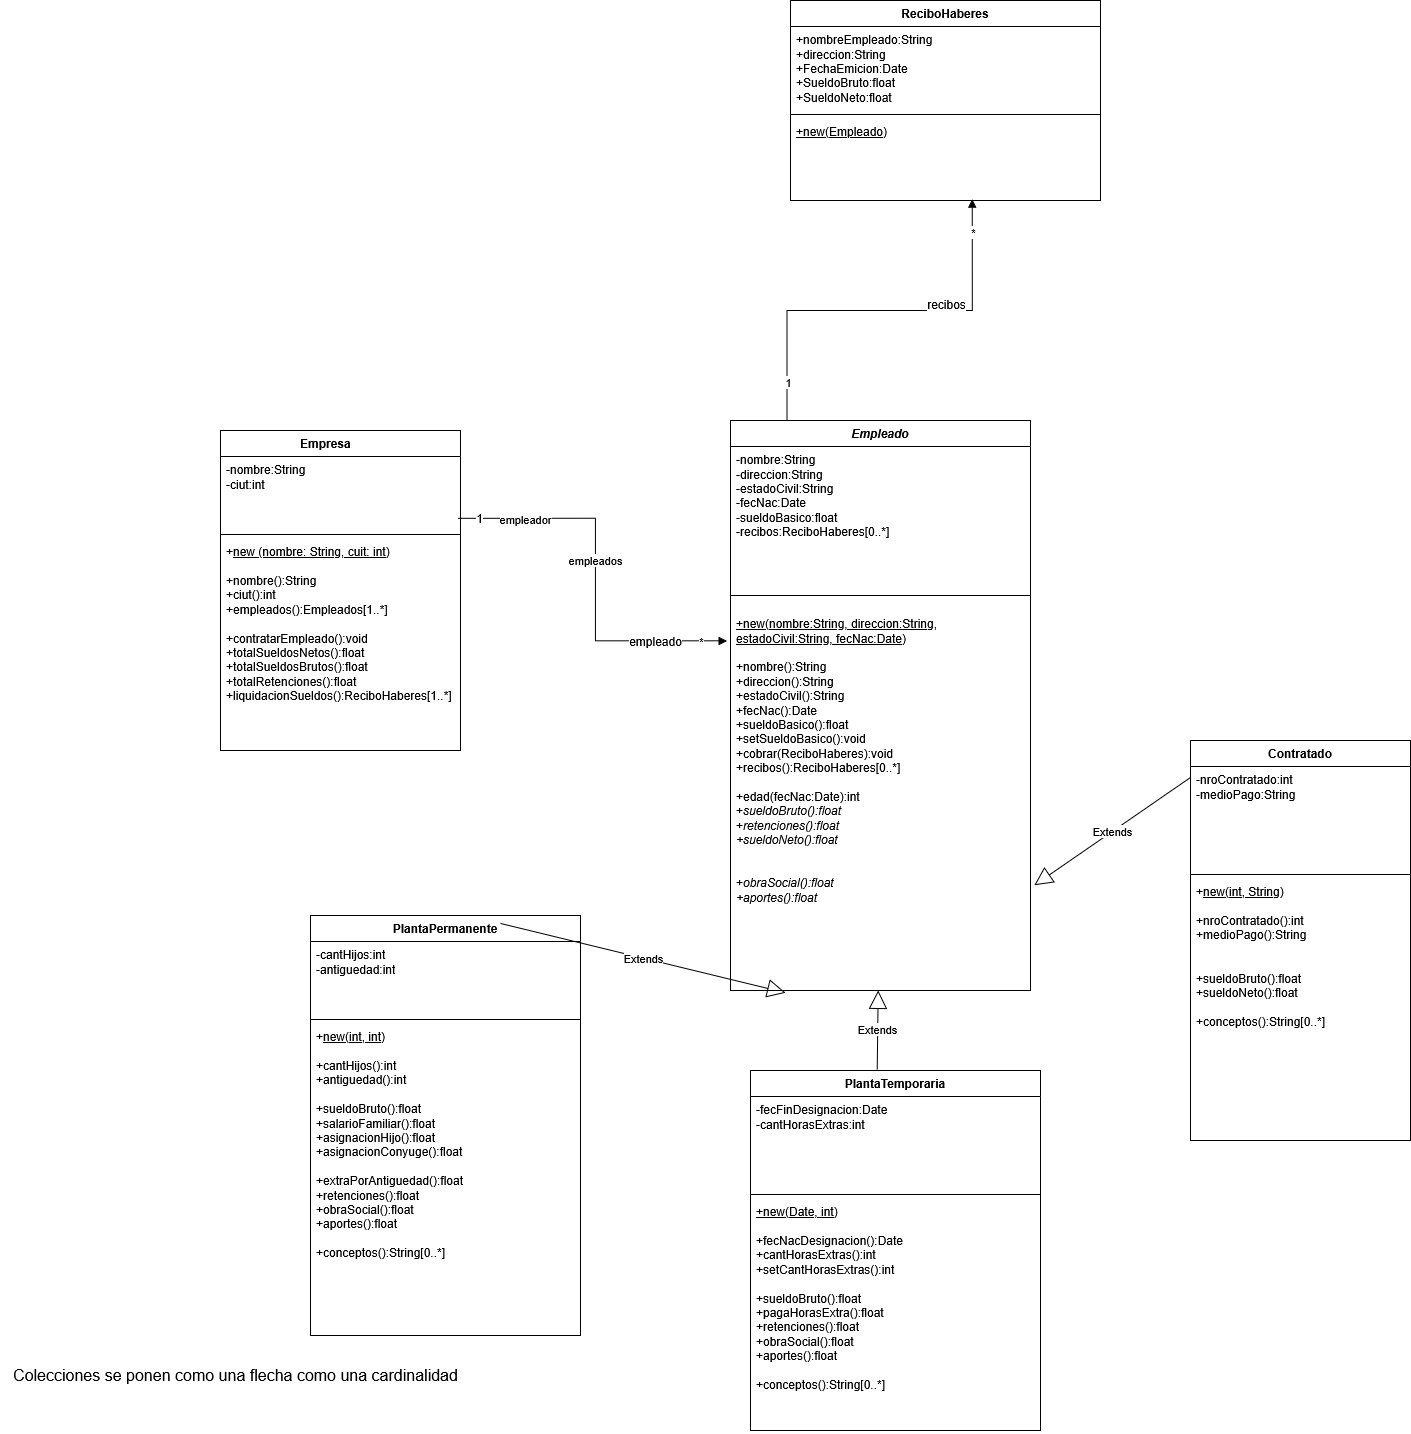

The diagram above was exported from draw.io. Its source (the exported page's mxGraphModel, read from the mxfile embedded in the PNG):
<mxGraphModel dx="3218" dy="2275" grid="1" gridSize="10" guides="1" tooltips="1" connect="1" arrows="1" fold="1" page="1" pageScale="1" pageWidth="827" pageHeight="1169" math="0" shadow="0">
  <root>
    <mxCell id="0" />
    <mxCell id="1" parent="0" />
    <mxCell id="99YnjHb1TMTvw05uR-Ba-2" value="Empresa&lt;span style=&quot;white-space: pre;&quot;&gt;&#09;&lt;/span&gt;" style="swimlane;fontStyle=1;align=center;verticalAlign=top;childLayout=stackLayout;horizontal=1;startSize=26;horizontalStack=0;resizeParent=1;resizeParentMax=0;resizeLast=0;collapsible=1;marginBottom=0;whiteSpace=wrap;html=1;" parent="1" vertex="1">
      <mxGeometry x="-10" y="100" width="240" height="320" as="geometry" />
    </mxCell>
    <mxCell id="99YnjHb1TMTvw05uR-Ba-3" value="&lt;div&gt;-nombre:String&lt;/div&gt;&lt;div&gt;-ciut:int&lt;/div&gt;" style="text;strokeColor=none;fillColor=none;align=left;verticalAlign=top;spacingLeft=4;spacingRight=4;overflow=hidden;rotatable=0;points=[[0,0.5],[1,0.5]];portConstraint=eastwest;whiteSpace=wrap;html=1;" parent="99YnjHb1TMTvw05uR-Ba-2" vertex="1">
      <mxGeometry y="26" width="240" height="74" as="geometry" />
    </mxCell>
    <mxCell id="99YnjHb1TMTvw05uR-Ba-4" value="" style="line;strokeWidth=1;fillColor=none;align=left;verticalAlign=middle;spacingTop=-1;spacingLeft=3;spacingRight=3;rotatable=0;labelPosition=right;points=[];portConstraint=eastwest;strokeColor=inherit;" parent="99YnjHb1TMTvw05uR-Ba-2" vertex="1">
      <mxGeometry y="100" width="240" height="8" as="geometry" />
    </mxCell>
    <mxCell id="99YnjHb1TMTvw05uR-Ba-5" value="&lt;div&gt;+&lt;u&gt;new (nombre: String, cuit: int)&lt;/u&gt;&lt;/div&gt;&lt;div&gt;&lt;br&gt;&lt;/div&gt;&lt;div&gt;+nombre():String&lt;/div&gt;&lt;div&gt;+ciut():int&lt;/div&gt;&lt;div&gt;+empleados():Empleados[1..*]&lt;/div&gt;&lt;div&gt;&lt;br&gt;&lt;/div&gt;&lt;div&gt;+contratarEmpleado():void&lt;/div&gt;&lt;div&gt;+totalSueldosNetos():float&lt;/div&gt;&lt;div&gt;+totalSueldosBrutos():float&lt;/div&gt;&lt;div&gt;+totalRetenciones():float&lt;/div&gt;&lt;div&gt;+liquidacionSueldos():ReciboHaberes[1..*]&lt;/div&gt;&lt;div&gt;&lt;br&gt;&lt;/div&gt;" style="text;strokeColor=none;fillColor=none;align=left;verticalAlign=top;spacingLeft=4;spacingRight=4;overflow=hidden;rotatable=0;points=[[0,0.5],[1,0.5]];portConstraint=eastwest;whiteSpace=wrap;html=1;" parent="99YnjHb1TMTvw05uR-Ba-2" vertex="1">
      <mxGeometry y="108" width="240" height="212" as="geometry" />
    </mxCell>
    <mxCell id="99YnjHb1TMTvw05uR-Ba-6" value="&lt;i&gt;Empleado&lt;/i&gt;" style="swimlane;fontStyle=1;align=center;verticalAlign=top;childLayout=stackLayout;horizontal=1;startSize=26;horizontalStack=0;resizeParent=1;resizeParentMax=0;resizeLast=0;collapsible=1;marginBottom=0;whiteSpace=wrap;html=1;" parent="1" vertex="1">
      <mxGeometry x="500" y="90" width="300" height="570" as="geometry" />
    </mxCell>
    <mxCell id="99YnjHb1TMTvw05uR-Ba-7" value="&lt;div&gt;-nombre:String&lt;/div&gt;&lt;div&gt;-direccion:String&lt;/div&gt;&lt;div&gt;-estadoCivil:String&lt;/div&gt;&lt;div&gt;-fecNac:Date&lt;/div&gt;&lt;div&gt;-sueldoBasico:float&lt;/div&gt;&lt;div&gt;-recibos:ReciboHaberes[0..*]&lt;/div&gt;" style="text;strokeColor=none;fillColor=none;align=left;verticalAlign=top;spacingLeft=4;spacingRight=4;overflow=hidden;rotatable=0;points=[[0,0.5],[1,0.5]];portConstraint=eastwest;whiteSpace=wrap;html=1;" parent="99YnjHb1TMTvw05uR-Ba-6" vertex="1">
      <mxGeometry y="26" width="300" height="134" as="geometry" />
    </mxCell>
    <mxCell id="99YnjHb1TMTvw05uR-Ba-8" value="" style="line;strokeWidth=1;fillColor=none;align=left;verticalAlign=middle;spacingTop=-1;spacingLeft=3;spacingRight=3;rotatable=0;labelPosition=right;points=[];portConstraint=eastwest;strokeColor=inherit;" parent="99YnjHb1TMTvw05uR-Ba-6" vertex="1">
      <mxGeometry y="160" width="300" height="30" as="geometry" />
    </mxCell>
    <mxCell id="99YnjHb1TMTvw05uR-Ba-9" value="&lt;div&gt;&lt;u&gt;+new(nombre:String, direccion:String, estadoCivil:String, fecNac:Date)&lt;/u&gt;&lt;/div&gt;&lt;div&gt;&lt;br&gt;&lt;/div&gt;&lt;div&gt;+nombre():String&lt;/div&gt;&lt;div&gt;+direccion():String&lt;/div&gt;&lt;div&gt;+estadoCivil():String&lt;/div&gt;&lt;div&gt;+fecNac():Date&lt;/div&gt;&lt;div&gt;+sueldoBasico():float&lt;/div&gt;&lt;div&gt;+setSueldoBasico():void&lt;/div&gt;&lt;div&gt;+cobrar(ReciboHaberes):void&lt;/div&gt;&lt;div&gt;+recibos():ReciboHaberes[0..*]&lt;/div&gt;&lt;div&gt;&lt;br&gt;&lt;/div&gt;&lt;div&gt;+edad(fecNac:Date):int&lt;/div&gt;&lt;div&gt;+&lt;i&gt;sueldoBruto():float&lt;/i&gt;&lt;/div&gt;&lt;div&gt;+&lt;i&gt;retenciones():float&lt;/i&gt;&lt;/div&gt;&lt;div&gt;&lt;i&gt;+sueldoNeto():float&lt;/i&gt;&lt;/div&gt;&lt;div&gt;&lt;br&gt;&lt;/div&gt;&lt;div&gt;&lt;br&gt;&lt;/div&gt;&lt;div&gt;+&lt;i&gt;obraSocial():float&lt;/i&gt;&lt;/div&gt;&lt;div&gt;&lt;i&gt;+aportes():float&lt;/i&gt;&lt;/div&gt;" style="text;strokeColor=none;fillColor=none;align=left;verticalAlign=top;spacingLeft=4;spacingRight=4;overflow=hidden;rotatable=0;points=[[0,0.5],[1,0.5]];portConstraint=eastwest;whiteSpace=wrap;html=1;" parent="99YnjHb1TMTvw05uR-Ba-6" vertex="1">
      <mxGeometry y="190" width="300" height="380" as="geometry" />
    </mxCell>
    <mxCell id="99YnjHb1TMTvw05uR-Ba-17" value="PlantaPermanente" style="swimlane;fontStyle=1;align=center;verticalAlign=top;childLayout=stackLayout;horizontal=1;startSize=26;horizontalStack=0;resizeParent=1;resizeParentMax=0;resizeLast=0;collapsible=1;marginBottom=0;whiteSpace=wrap;html=1;" parent="1" vertex="1">
      <mxGeometry x="80" y="585" width="270" height="420" as="geometry" />
    </mxCell>
    <mxCell id="99YnjHb1TMTvw05uR-Ba-18" value="&lt;div&gt;-cantHijos:int&lt;/div&gt;&lt;div&gt;-antiguedad:int&lt;/div&gt;" style="text;strokeColor=none;fillColor=none;align=left;verticalAlign=top;spacingLeft=4;spacingRight=4;overflow=hidden;rotatable=0;points=[[0,0.5],[1,0.5]];portConstraint=eastwest;whiteSpace=wrap;html=1;" parent="99YnjHb1TMTvw05uR-Ba-17" vertex="1">
      <mxGeometry y="26" width="270" height="74" as="geometry" />
    </mxCell>
    <mxCell id="99YnjHb1TMTvw05uR-Ba-19" value="" style="line;strokeWidth=1;fillColor=none;align=left;verticalAlign=middle;spacingTop=-1;spacingLeft=3;spacingRight=3;rotatable=0;labelPosition=right;points=[];portConstraint=eastwest;strokeColor=inherit;" parent="99YnjHb1TMTvw05uR-Ba-17" vertex="1">
      <mxGeometry y="100" width="270" height="8" as="geometry" />
    </mxCell>
    <mxCell id="99YnjHb1TMTvw05uR-Ba-20" value="&lt;div&gt;+&lt;u&gt;new(int, int)&lt;/u&gt;&lt;/div&gt;&lt;div&gt;&lt;br&gt;&lt;/div&gt;&lt;div&gt;+cantHijos():int&lt;/div&gt;&lt;div&gt;+antiguedad():int&lt;/div&gt;&lt;div&gt;&lt;br&gt;&lt;/div&gt;&lt;div&gt;+sueldoBruto():float&lt;/div&gt;&lt;div&gt;+salarioFamiliar():float&lt;/div&gt;&lt;div&gt;+asignacionHijo():float&lt;/div&gt;&lt;div&gt;+asignacionConyuge():float&lt;/div&gt;&lt;div&gt;&lt;br&gt;&lt;/div&gt;&lt;div&gt;+extraPorAntiguedad():float&lt;/div&gt;&lt;div&gt;+retenciones():float&lt;/div&gt;&lt;div&gt;+obraSocial():float&lt;/div&gt;&lt;div&gt;+aportes():float&lt;/div&gt;&lt;div&gt;&lt;br&gt;&lt;/div&gt;&lt;div&gt;+conceptos():String[0..*]&lt;/div&gt;" style="text;strokeColor=none;fillColor=none;align=left;verticalAlign=top;spacingLeft=4;spacingRight=4;overflow=hidden;rotatable=0;points=[[0,0.5],[1,0.5]];portConstraint=eastwest;whiteSpace=wrap;html=1;" parent="99YnjHb1TMTvw05uR-Ba-17" vertex="1">
      <mxGeometry y="108" width="270" height="312" as="geometry" />
    </mxCell>
    <mxCell id="99YnjHb1TMTvw05uR-Ba-21" value="Extends" style="endArrow=block;endSize=16;endFill=0;html=1;rounded=0;exitX=0.704;exitY=0.019;exitDx=0;exitDy=0;exitPerimeter=0;entryX=0.184;entryY=1.006;entryDx=0;entryDy=0;entryPerimeter=0;" parent="1" source="99YnjHb1TMTvw05uR-Ba-17" target="99YnjHb1TMTvw05uR-Ba-9" edge="1">
      <mxGeometry width="160" relative="1" as="geometry">
        <mxPoint x="290" y="390" as="sourcePoint" />
        <mxPoint x="450" y="390" as="targetPoint" />
      </mxGeometry>
    </mxCell>
    <mxCell id="99YnjHb1TMTvw05uR-Ba-24" value="PlantaTemporaria" style="swimlane;fontStyle=1;align=center;verticalAlign=top;childLayout=stackLayout;horizontal=1;startSize=26;horizontalStack=0;resizeParent=1;resizeParentMax=0;resizeLast=0;collapsible=1;marginBottom=0;whiteSpace=wrap;html=1;" parent="1" vertex="1">
      <mxGeometry x="520" y="740" width="290" height="360" as="geometry" />
    </mxCell>
    <mxCell id="99YnjHb1TMTvw05uR-Ba-25" value="&lt;div&gt;-fecFinDesignacion:Date&lt;/div&gt;&lt;div&gt;-cantHorasExtras:int&lt;/div&gt;" style="text;strokeColor=none;fillColor=none;align=left;verticalAlign=top;spacingLeft=4;spacingRight=4;overflow=hidden;rotatable=0;points=[[0,0.5],[1,0.5]];portConstraint=eastwest;whiteSpace=wrap;html=1;" parent="99YnjHb1TMTvw05uR-Ba-24" vertex="1">
      <mxGeometry y="26" width="290" height="94" as="geometry" />
    </mxCell>
    <mxCell id="99YnjHb1TMTvw05uR-Ba-26" value="" style="line;strokeWidth=1;fillColor=none;align=left;verticalAlign=middle;spacingTop=-1;spacingLeft=3;spacingRight=3;rotatable=0;labelPosition=right;points=[];portConstraint=eastwest;strokeColor=inherit;" parent="99YnjHb1TMTvw05uR-Ba-24" vertex="1">
      <mxGeometry y="120" width="290" height="8" as="geometry" />
    </mxCell>
    <mxCell id="99YnjHb1TMTvw05uR-Ba-27" value="&lt;div&gt;&lt;u&gt;+new(Date, int)&lt;/u&gt;&lt;/div&gt;&lt;div&gt;&lt;br&gt;&lt;/div&gt;&lt;div&gt;+fecNacDesignacion():Date&lt;/div&gt;&lt;div&gt;+cantHorasExtras():int&lt;/div&gt;&lt;div&gt;+setCantHorasExtras():int&lt;/div&gt;&lt;div&gt;&lt;br&gt;&lt;/div&gt;&lt;div&gt;+sueldoBruto():float&lt;/div&gt;&lt;div&gt;+pagaHorasExtra():float&lt;/div&gt;&lt;div&gt;+retenciones():float&lt;/div&gt;&lt;div&gt;+obraSocial():float&lt;/div&gt;&lt;div&gt;+aportes():float&lt;/div&gt;&lt;div&gt;&lt;br&gt;&lt;/div&gt;&lt;div&gt;+conceptos():String[0..*]&lt;/div&gt;&lt;div&gt;&lt;br&gt;&lt;/div&gt;&lt;div&gt;&lt;br&gt;&lt;/div&gt;&lt;div&gt;&lt;br&gt;&lt;/div&gt;" style="text;strokeColor=none;fillColor=none;align=left;verticalAlign=top;spacingLeft=4;spacingRight=4;overflow=hidden;rotatable=0;points=[[0,0.5],[1,0.5]];portConstraint=eastwest;whiteSpace=wrap;html=1;" parent="99YnjHb1TMTvw05uR-Ba-24" vertex="1">
      <mxGeometry y="128" width="290" height="232" as="geometry" />
    </mxCell>
    <mxCell id="99YnjHb1TMTvw05uR-Ba-44" value="" style="endArrow=block;endFill=1;html=1;edgeStyle=orthogonalEdgeStyle;align=left;verticalAlign=top;rounded=0;exitX=0.188;exitY=0;exitDx=0;exitDy=0;exitPerimeter=0;entryX=0.586;entryY=0.983;entryDx=0;entryDy=0;entryPerimeter=0;" parent="1" source="99YnjHb1TMTvw05uR-Ba-6" target="fe8GkIuCQ7BO63lQiRAA-20" edge="1">
      <mxGeometry x="-1" relative="1" as="geometry">
        <mxPoint x="469" y="140" as="sourcePoint" />
        <mxPoint x="640" y="-102" as="targetPoint" />
        <Array as="points">
          <mxPoint x="556" y="-20" />
          <mxPoint x="742" y="-20" />
        </Array>
      </mxGeometry>
    </mxCell>
    <mxCell id="99YnjHb1TMTvw05uR-Ba-46" value="*" style="edgeLabel;html=1;align=center;verticalAlign=middle;resizable=0;points=[];" parent="99YnjHb1TMTvw05uR-Ba-44" vertex="1" connectable="0">
      <mxGeometry x="0.8402" y="-1" relative="1" as="geometry">
        <mxPoint as="offset" />
      </mxGeometry>
    </mxCell>
    <mxCell id="99YnjHb1TMTvw05uR-Ba-53" value="1" style="edgeLabel;html=1;align=center;verticalAlign=middle;resizable=0;points=[];" parent="99YnjHb1TMTvw05uR-Ba-44" vertex="1" connectable="0">
      <mxGeometry x="-0.8106" y="-1" relative="1" as="geometry">
        <mxPoint as="offset" />
      </mxGeometry>
    </mxCell>
    <mxCell id="fe8GkIuCQ7BO63lQiRAA-7" value="&lt;div&gt;recibos&lt;/div&gt;&lt;div&gt;&lt;br&gt;&lt;/div&gt;" style="edgeLabel;html=1;align=center;verticalAlign=middle;resizable=0;points=[];fontSize=12;" parent="99YnjHb1TMTvw05uR-Ba-44" vertex="1" connectable="0">
      <mxGeometry x="0.3179" y="-1" relative="1" as="geometry">
        <mxPoint as="offset" />
      </mxGeometry>
    </mxCell>
    <mxCell id="99YnjHb1TMTvw05uR-Ba-62" value="Contratado" style="swimlane;fontStyle=1;align=center;verticalAlign=top;childLayout=stackLayout;horizontal=1;startSize=26;horizontalStack=0;resizeParent=1;resizeParentMax=0;resizeLast=0;collapsible=1;marginBottom=0;whiteSpace=wrap;html=1;" parent="1" vertex="1">
      <mxGeometry x="960" y="410" width="220" height="400" as="geometry" />
    </mxCell>
    <mxCell id="99YnjHb1TMTvw05uR-Ba-63" value="&lt;div&gt;-nroContratado:int&lt;/div&gt;&lt;div&gt;-medioPago:String&lt;/div&gt;" style="text;strokeColor=none;fillColor=none;align=left;verticalAlign=top;spacingLeft=4;spacingRight=4;overflow=hidden;rotatable=0;points=[[0,0.5],[1,0.5]];portConstraint=eastwest;whiteSpace=wrap;html=1;" parent="99YnjHb1TMTvw05uR-Ba-62" vertex="1">
      <mxGeometry y="26" width="220" height="104" as="geometry" />
    </mxCell>
    <mxCell id="99YnjHb1TMTvw05uR-Ba-64" value="" style="line;strokeWidth=1;fillColor=none;align=left;verticalAlign=middle;spacingTop=-1;spacingLeft=3;spacingRight=3;rotatable=0;labelPosition=right;points=[];portConstraint=eastwest;strokeColor=inherit;" parent="99YnjHb1TMTvw05uR-Ba-62" vertex="1">
      <mxGeometry y="130" width="220" height="8" as="geometry" />
    </mxCell>
    <mxCell id="99YnjHb1TMTvw05uR-Ba-65" value="&lt;div&gt;+&lt;u&gt;new(int, String)&lt;/u&gt;&lt;/div&gt;&lt;div&gt;&lt;br&gt;&lt;/div&gt;&lt;div&gt;+nroContratado():int&lt;/div&gt;&lt;div&gt;+medioPago():String&lt;/div&gt;&lt;div&gt;&lt;br&gt;&lt;/div&gt;&lt;div&gt;&lt;br&gt;&lt;/div&gt;&lt;div&gt;+sueldoBruto():float&lt;/div&gt;&lt;div&gt;+sueldoNeto():float&lt;/div&gt;&lt;div&gt;&lt;br&gt;&lt;/div&gt;&lt;div&gt;+conceptos():String[0..*]&lt;/div&gt;" style="text;strokeColor=none;fillColor=none;align=left;verticalAlign=top;spacingLeft=4;spacingRight=4;overflow=hidden;rotatable=0;points=[[0,0.5],[1,0.5]];portConstraint=eastwest;whiteSpace=wrap;html=1;" parent="99YnjHb1TMTvw05uR-Ba-62" vertex="1">
      <mxGeometry y="138" width="220" height="262" as="geometry" />
    </mxCell>
    <mxCell id="fe8GkIuCQ7BO63lQiRAA-1" value="Colecciones se ponen como una flecha como una cardinalidad" style="text;html=1;align=center;verticalAlign=middle;resizable=0;points=[];autosize=1;strokeColor=none;fillColor=none;fontSize=16;" parent="1" vertex="1">
      <mxGeometry x="-230" y="1030" width="470" height="30" as="geometry" />
    </mxCell>
    <mxCell id="99YnjHb1TMTvw05uR-Ba-10" value="" style="endArrow=block;endFill=1;html=1;edgeStyle=orthogonalEdgeStyle;align=left;verticalAlign=top;rounded=0;entryX=-0.011;entryY=0.08;entryDx=0;entryDy=0;entryPerimeter=0;exitX=0.992;exitY=0.837;exitDx=0;exitDy=0;exitPerimeter=0;" parent="1" source="99YnjHb1TMTvw05uR-Ba-3" target="99YnjHb1TMTvw05uR-Ba-9" edge="1">
      <mxGeometry x="-1" relative="1" as="geometry">
        <mxPoint x="310" y="220" as="sourcePoint" />
        <mxPoint x="310" y="340" as="targetPoint" />
      </mxGeometry>
    </mxCell>
    <mxCell id="99YnjHb1TMTvw05uR-Ba-12" value="1..*" style="edgeLabel;html=1;align=center;verticalAlign=middle;resizable=0;points=[];" parent="99YnjHb1TMTvw05uR-Ba-10" vertex="1" connectable="0">
      <mxGeometry x="-0.7835" y="-1" relative="1" as="geometry">
        <mxPoint x="7" as="offset" />
      </mxGeometry>
    </mxCell>
    <mxCell id="99YnjHb1TMTvw05uR-Ba-13" value="&lt;div&gt;empleados&lt;/div&gt;" style="edgeLabel;html=1;align=center;verticalAlign=middle;resizable=0;points=[];" parent="99YnjHb1TMTvw05uR-Ba-10" vertex="1" connectable="0">
      <mxGeometry x="-0.0884" y="-1" relative="1" as="geometry">
        <mxPoint as="offset" />
      </mxGeometry>
    </mxCell>
    <mxCell id="99YnjHb1TMTvw05uR-Ba-55" value="empleador" style="edgeLabel;html=1;align=center;verticalAlign=middle;resizable=0;points=[];" parent="99YnjHb1TMTvw05uR-Ba-10" vertex="1" connectable="0">
      <mxGeometry x="-0.6023" relative="1" as="geometry">
        <mxPoint x="-11" as="offset" />
      </mxGeometry>
    </mxCell>
    <mxCell id="99YnjHb1TMTvw05uR-Ba-61" value="*" style="edgeLabel;html=1;align=center;verticalAlign=middle;resizable=0;points=[];" parent="99YnjHb1TMTvw05uR-Ba-10" vertex="1" connectable="0">
      <mxGeometry x="0.8632" relative="1" as="geometry">
        <mxPoint as="offset" />
      </mxGeometry>
    </mxCell>
    <mxCell id="fe8GkIuCQ7BO63lQiRAA-3" value="empleado" style="edgeLabel;html=1;align=center;verticalAlign=middle;resizable=0;points=[];fontSize=12;" parent="99YnjHb1TMTvw05uR-Ba-10" vertex="1" connectable="0">
      <mxGeometry x="0.6252" relative="1" as="geometry">
        <mxPoint as="offset" />
      </mxGeometry>
    </mxCell>
    <mxCell id="fe8GkIuCQ7BO63lQiRAA-4" value="1" style="edgeLabel;html=1;align=center;verticalAlign=middle;resizable=0;points=[];fontSize=12;" parent="99YnjHb1TMTvw05uR-Ba-10" vertex="1" connectable="0">
      <mxGeometry x="-0.8995" y="1" relative="1" as="geometry">
        <mxPoint as="offset" />
      </mxGeometry>
    </mxCell>
    <mxCell id="fe8GkIuCQ7BO63lQiRAA-17" value="ReciboHaberes" style="swimlane;fontStyle=1;align=center;verticalAlign=top;childLayout=stackLayout;horizontal=1;startSize=26;horizontalStack=0;resizeParent=1;resizeParentMax=0;resizeLast=0;collapsible=1;marginBottom=0;whiteSpace=wrap;html=1;" parent="1" vertex="1">
      <mxGeometry x="560" y="-330" width="310" height="200" as="geometry" />
    </mxCell>
    <mxCell id="fe8GkIuCQ7BO63lQiRAA-18" value="&lt;div&gt;+nombreEmpleado:String&lt;/div&gt;&lt;div&gt;+direccion:String&lt;/div&gt;&lt;div&gt;+FechaEmicion:Date&lt;/div&gt;&lt;div&gt;+SueldoBruto:float&lt;/div&gt;&lt;div&gt;+SueldoNeto:float&lt;/div&gt;&lt;div&gt;&lt;br&gt;&lt;br&gt;&lt;/div&gt;" style="text;strokeColor=none;fillColor=none;align=left;verticalAlign=top;spacingLeft=4;spacingRight=4;overflow=hidden;rotatable=0;points=[[0,0.5],[1,0.5]];portConstraint=eastwest;whiteSpace=wrap;html=1;" parent="fe8GkIuCQ7BO63lQiRAA-17" vertex="1">
      <mxGeometry y="26" width="310" height="84" as="geometry" />
    </mxCell>
    <mxCell id="fe8GkIuCQ7BO63lQiRAA-19" value="" style="line;strokeWidth=1;fillColor=none;align=left;verticalAlign=middle;spacingTop=-1;spacingLeft=3;spacingRight=3;rotatable=0;labelPosition=right;points=[];portConstraint=eastwest;strokeColor=inherit;" parent="fe8GkIuCQ7BO63lQiRAA-17" vertex="1">
      <mxGeometry y="110" width="310" height="8" as="geometry" />
    </mxCell>
    <mxCell id="fe8GkIuCQ7BO63lQiRAA-20" value="&lt;u&gt;+new(Empleado)&lt;/u&gt;" style="text;strokeColor=none;fillColor=none;align=left;verticalAlign=top;spacingLeft=4;spacingRight=4;overflow=hidden;rotatable=0;points=[[0,0.5],[1,0.5]];portConstraint=eastwest;whiteSpace=wrap;html=1;" parent="fe8GkIuCQ7BO63lQiRAA-17" vertex="1">
      <mxGeometry y="118" width="310" height="82" as="geometry" />
    </mxCell>
    <mxCell id="99YnjHb1TMTvw05uR-Ba-23" value="Extends" style="endArrow=block;endSize=16;endFill=0;html=1;rounded=0;exitX=0.437;exitY=-0.003;exitDx=0;exitDy=0;exitPerimeter=0;" parent="1" source="99YnjHb1TMTvw05uR-Ba-24" target="99YnjHb1TMTvw05uR-Ba-9" edge="1">
      <mxGeometry width="160" relative="1" as="geometry">
        <mxPoint x="512" y="380" as="sourcePoint" />
        <mxPoint x="570" y="460" as="targetPoint" />
      </mxGeometry>
    </mxCell>
    <mxCell id="99YnjHb1TMTvw05uR-Ba-66" value="Extends" style="endArrow=block;endSize=16;endFill=0;html=1;rounded=0;exitX=-0.003;exitY=0.11;exitDx=0;exitDy=0;exitPerimeter=0;entryX=1.013;entryY=0.723;entryDx=0;entryDy=0;entryPerimeter=0;" parent="1" source="99YnjHb1TMTvw05uR-Ba-63" target="99YnjHb1TMTvw05uR-Ba-9" edge="1">
      <mxGeometry width="160" relative="1" as="geometry">
        <mxPoint x="521" y="392" as="sourcePoint" />
        <mxPoint x="561" y="470" as="targetPoint" />
      </mxGeometry>
    </mxCell>
  </root>
</mxGraphModel>